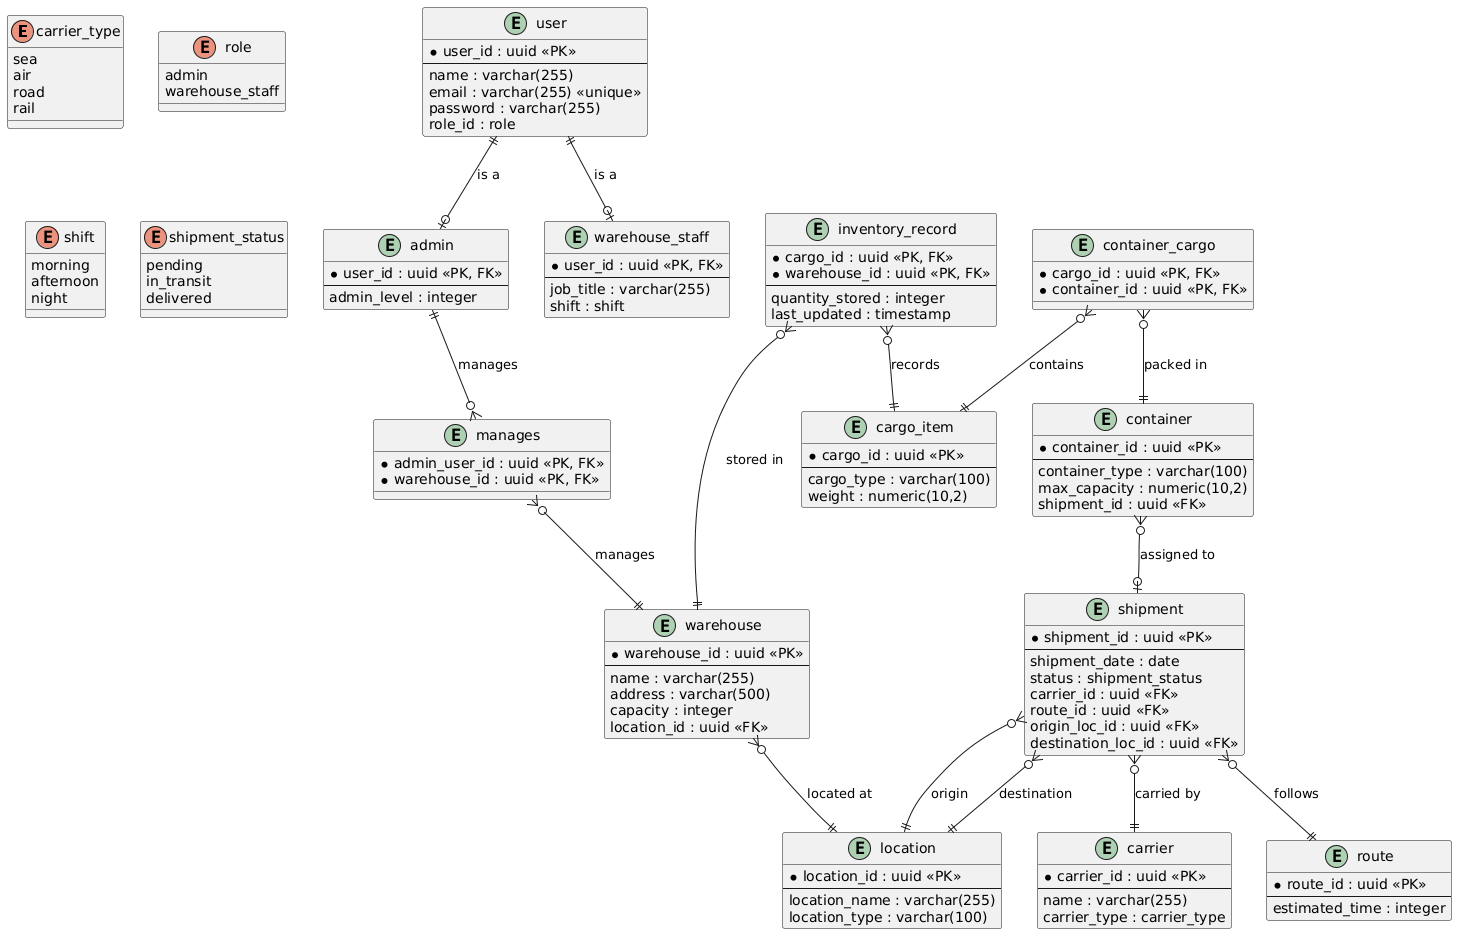

The diagram above was rendered by PlantUML. Its source (embedded in the PNG):
@startuml
' Enums
enum carrier_type {
  sea
  air
  road
  rail
}

enum role {
  admin
  warehouse_staff
}

enum shift {
  morning
  afternoon
  night
}

enum shipment_status {
  pending
  in_transit
  delivered
}

' Tables
entity "user" {
  * user_id : uuid <<PK>>
  --
  name : varchar(255)
  email : varchar(255) <<unique>>
  password : varchar(255)
  role_id : role
}

entity "admin" {
  * user_id : uuid <<PK, FK>>
  --
  admin_level : integer
}

entity "warehouse_staff" {
  * user_id : uuid <<PK, FK>>
  --
  job_title : varchar(255)
  shift : shift
}

entity "warehouse" {
  * warehouse_id : uuid <<PK>>
  --
  name : varchar(255)
  address : varchar(500)
  capacity : integer
  location_id : uuid <<FK>>
}

entity "manages" {
  * admin_user_id : uuid <<PK, FK>>
  * warehouse_id : uuid <<PK, FK>>
}

entity "location" {
  * location_id : uuid <<PK>>
  --
  location_name : varchar(255)
  location_type : varchar(100)
}

entity "cargo_item" {
  * cargo_id : uuid <<PK>>
  --
  cargo_type : varchar(100)
  weight : numeric(10,2)
}

entity "container" {
  * container_id : uuid <<PK>>
  --
  container_type : varchar(100)
  max_capacity : numeric(10,2)
  shipment_id : uuid <<FK>>
}

entity "container_cargo" {
  * cargo_id : uuid <<PK, FK>>
  * container_id : uuid <<PK, FK>>
}

entity "inventory_record" {
  * cargo_id : uuid <<PK, FK>>
  * warehouse_id : uuid <<PK, FK>>
  --
  quantity_stored : integer
  last_updated : timestamp
}

entity "shipment" {
  * shipment_id : uuid <<PK>>
  --
  shipment_date : date
  status : shipment_status
  carrier_id : uuid <<FK>>
  route_id : uuid <<FK>>
  origin_loc_id : uuid <<FK>>
  destination_loc_id : uuid <<FK>>
}

entity "carrier" {
  * carrier_id : uuid <<PK>>
  --
  name : varchar(255)
  carrier_type : carrier_type
}

entity "route" {
  * route_id : uuid <<PK>>
  --
  estimated_time : integer
}

' Relationships
user ||--o| admin : "is a"
user ||--o| warehouse_staff : "is a"

admin ||--o{ manages : "manages"
manages }o--|| warehouse : "manages"

warehouse }o--|| location : "located at"

inventory_record }o--|| cargo_item : "records"
inventory_record }o--|| warehouse : "stored in"

container_cargo }o--|| cargo_item : "contains"
container_cargo }o--|| container : "packed in"

container }o--o| shipment : "assigned to"

shipment }o--|| carrier : "carried by"
shipment }o--|| route : "follows"
shipment }o--|| location : "origin"
shipment }o--|| location : "destination"
@enduml